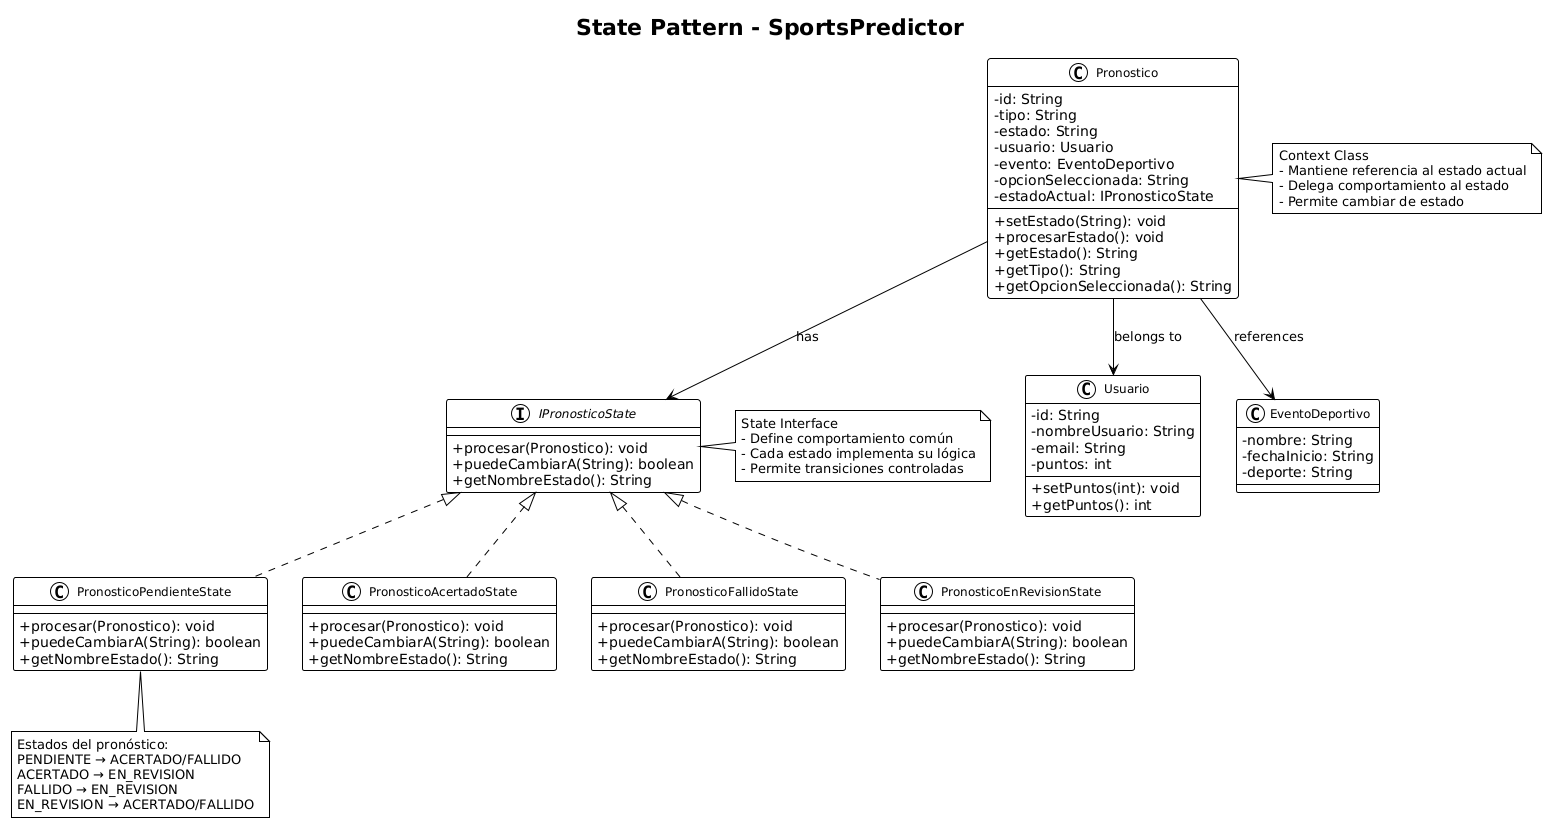

The diagram above was rendered by PlantUML. Its source (embedded in the PNG):
@startuml
!theme plain
skinparam classAttributeIconSize 0
skinparam classFontSize 12
skinparam classFontName Arial

title State Pattern - SportsPredictor

class Pronostico {
  - id: String
  - tipo: String
  - estado: String
  - usuario: Usuario
  - evento: EventoDeportivo
  - opcionSeleccionada: String
  - estadoActual: IPronosticoState
  + setEstado(String): void
  + procesarEstado(): void
  + getEstado(): String
  + getTipo(): String
  + getOpcionSeleccionada(): String
}

interface IPronosticoState {
  + procesar(Pronostico): void
  + puedeCambiarA(String): boolean
  + getNombreEstado(): String
}

class PronosticoPendienteState {
  + procesar(Pronostico): void
  + puedeCambiarA(String): boolean
  + getNombreEstado(): String
}

class PronosticoAcertadoState {
  + procesar(Pronostico): void
  + puedeCambiarA(String): boolean
  + getNombreEstado(): String
}

class PronosticoFallidoState {
  + procesar(Pronostico): void
  + puedeCambiarA(String): boolean
  + getNombreEstado(): String
}

class PronosticoEnRevisionState {
  + procesar(Pronostico): void
  + puedeCambiarA(String): boolean
  + getNombreEstado(): String
}

class Usuario {
  - id: String
  - nombreUsuario: String
  - email: String
  - puntos: int
  + setPuntos(int): void
  + getPuntos(): int
}

class EventoDeportivo {
  - nombre: String
  - fechaInicio: String
  - deporte: String
}

Pronostico --> IPronosticoState : has
IPronosticoState <|.. PronosticoPendienteState
IPronosticoState <|.. PronosticoAcertadoState
IPronosticoState <|.. PronosticoFallidoState
IPronosticoState <|.. PronosticoEnRevisionState

Pronostico --> Usuario : belongs to
Pronostico --> EventoDeportivo : references

note right of Pronostico
  Context Class
  - Mantiene referencia al estado actual
  - Delega comportamiento al estado
  - Permite cambiar de estado
end note

note right of IPronosticoState
  State Interface
  - Define comportamiento común
  - Cada estado implementa su lógica
  - Permite transiciones controladas
end note

note bottom of PronosticoPendienteState
  Estados del pronóstico:
  PENDIENTE → ACERTADO/FALLIDO
  ACERTADO → EN_REVISION
  FALLIDO → EN_REVISION
  EN_REVISION → ACERTADO/FALLIDO
end note
@enduml